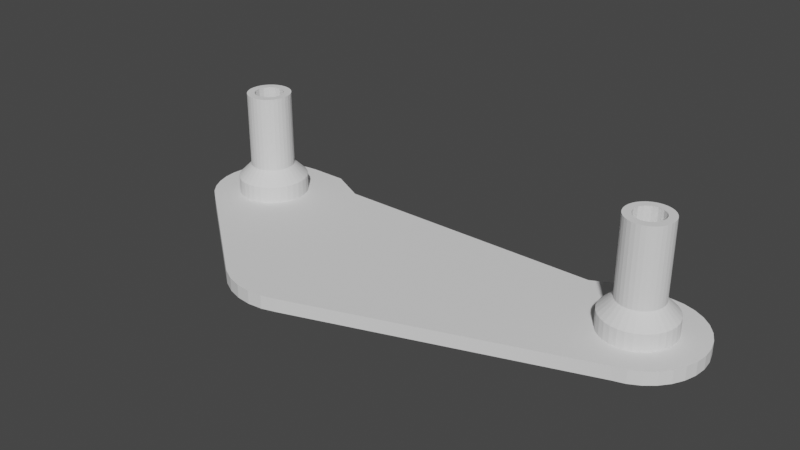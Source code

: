 # Source: TrackPlateOuter.blend  (saved by Blender 2.82.7; exported with 4.5.12 LTS)
import bpy
from mathutils import Matrix  # noqa: F401  (used for matrix-valued properties, if any)

bpy.ops.wm.read_factory_settings(use_empty=True)
scene = bpy.context.scene
scene.name = 'Scene'

# ---- collections
col_trackplateouter = bpy.data.collections.new('TrackPlateOuter'); scene.collection.children.link(col_trackplateouter)

# ---- materials (node trees are filled in below, after node groups)
mat_stldefaultmaterial = bpy.data.materials.new('STLDefaultMaterial')
mat_stldefaultmaterial.use_transparent_shadow = False

# ---- material node trees

# ---- world
world_world = bpy.data.worlds.new('World'); scene.world = world_world
world_world.use_nodes = True; world_world.node_tree.nodes.clear()
_N = world_world.node_tree.nodes; _L = world_world.node_tree.links
n0 = _N.new('ShaderNodeOutputWorld'); n0.name = 'World Output'; n0.location = (300, 300)
n1 = _N.new('ShaderNodeBackground'); n1.name = 'Background'; n1.location = (10, 300)
n1.inputs[0].default_value = (0.05088, 0.05088, 0.05088, 1.0)
_L.new(n1.outputs[0], n0.inputs[0])
n0.is_active_output = True
world_world.color = (0.05088, 0.05088, 0.05088)
world_world.use_sun_shadow = False
world_world.sun_shadow_jitter_overblur = 0.0

# ---- meshes
me_trackplateouter = bpy.data.meshes.new('TrackPlateOuter')
me_trackplateouter.from_pydata([(-1.379, 1.291, 0.06331), (-1.5, 1.315, 0.06331), (-1.5, 1.315, -0.15), (-1.379, 1.291, -0.15), (-1.277, 1.223, 0.06331), (-1.277, 1.223, -0.15), (-1.209, 1.121, 0.06331), (-1.209, 1.121, -0.15), (-1.185, 1.0, 0.06331), (-1.185, 1.0, -0.15), (-1.209, 0.8795, 0.06331), (-1.209, 0.8795, -0.15), (-1.277, 0.7773, 0.06331), (-1.277, 0.7773, -0.15), (-1.379, 0.709, 0.06331), (-1.379, 0.709, -0.15), (-1.5, 0.6851, 0.06331), (-1.5, 0.6851, -0.15), (-1.621, 0.709, 0.06331), (-1.621, 0.709, -0.15), (-1.723, 0.7773, 0.06331), (-1.723, 0.7773, -0.15), (-1.791, 0.8795, 0.06331), (-1.791, 0.8795, -0.15), (-1.815, 1.0, 0.06331), (-1.815, 1.0, -0.15), (-1.791, 1.121, 0.06331), (-1.791, 1.121, -0.15), (-1.723, 1.223, 0.06331), (-1.723, 1.223, -0.15), (-1.621, 1.291, 0.06331), (-1.621, 1.291, -0.15), (-1.438, 1.151, 0.06507), (-1.5, 1.163, 0.06507), (-1.385, 1.115, 0.06507), (-1.349, 1.062, 0.06507), (-1.337, 1.0, 0.06507), (-1.349, 0.9376, 0.06507), (-1.385, 0.8846, 0.06507), (-1.438, 0.8493, 0.06507), (-1.5, 0.8369, 0.06507), (-1.562, 0.8493, 0.06507), (-1.615, 0.8846, 0.06507), (-1.651, 0.9376, 0.06507), (-1.663, 1.0, 0.06507), (-1.651, 1.062, 0.06507), (-1.615, 1.115, 0.06507), (-1.562, 1.151, 0.06507), (3.421, 1.291, 0.06332), (3.3, 1.315, 0.06332), (3.3, 1.315, -0.15), (3.421, 1.291, -0.15), (3.523, 1.223, 0.06332), (3.523, 1.223, -0.15), (3.591, 1.121, 0.06332), (3.591, 1.121, -0.15), (3.615, 1.0, 0.06332), (3.615, 1.0, -0.15), (3.591, 0.8795, 0.06332), (3.591, 0.8795, -0.15), (3.523, 0.7773, 0.06332), (3.523, 0.7773, -0.15), (3.421, 0.709, 0.06332), (3.421, 0.709, -0.15), (3.3, 0.6851, 0.06332), (3.3, 0.6851, -0.15), (3.179, 0.709, 0.06332), (3.179, 0.709, -0.15), (3.077, 0.7773, 0.06332), (3.077, 0.7773, -0.15), (3.009, 0.8795, 0.06332), (3.009, 0.8795, -0.15), (2.985, 1.0, 0.06332), (2.985, 1.0, -0.15), (3.009, 1.121, 0.06332), (3.009, 1.121, -0.15), (3.077, 1.223, 0.06332), (3.077, 1.223, -0.15), (3.179, 1.291, 0.06332), (3.179, 1.291, -0.15), (3.362, 1.151, 0.06508), (3.3, 1.163, 0.06508), (3.415, 1.115, 0.06508), (3.451, 1.062, 0.06508), (3.463, 1.0, 0.06508), (3.451, 0.9376, 0.06508), (3.415, 0.8846, 0.06508), (3.362, 0.8493, 0.06508), (3.3, 0.8369, 0.06508), (3.238, 0.8493, 0.06508), (3.185, 0.8846, 0.06508), (3.149, 0.9376, 0.06508), (3.137, 1.0, 0.06508), (3.149, 1.062, 0.06508), (3.185, 1.115, 0.06508), (3.238, 1.151, 0.06508), (-1.5, 1.4, 0.19), (-1.5, 1.25, 0.34), (-1.451, 1.245, 0.34), (-1.422, 1.392, 0.19), (-1.404, 1.231, 0.34), (-1.347, 1.37, 0.19), (-1.361, 1.208, 0.34), (-1.278, 1.333, 0.19), (-1.323, 1.177, 0.34), (-1.217, 1.283, 0.19), (-1.292, 1.139, 0.34), (-1.167, 1.222, 0.19), (-1.269, 1.096, 0.34), (-1.13, 1.153, 0.19), (-1.255, 1.049, 0.34), (-1.108, 1.078, 0.19), (-1.25, 1.0, 0.34), (-1.1, 1.0, 0.19), (-1.255, 0.9512, 0.34), (-1.108, 0.922, 0.19), (-1.269, 0.9043, 0.34), (-1.13, 0.8469, 0.19), (-1.292, 0.8611, 0.34), (-1.167, 0.7778, 0.19), (-1.323, 0.8232, 0.34), (-1.217, 0.7172, 0.19), (-1.361, 0.7921, 0.34), (-1.278, 0.6674, 0.19), (-1.404, 0.769, 0.34), (-1.347, 0.6304, 0.19), (-1.451, 0.7548, 0.34), (-1.422, 0.6077, 0.19), (-1.5, 0.75, 0.34), (-1.5, 0.6, 0.19), (-1.549, 0.7548, 0.34), (-1.578, 0.6077, 0.19), (-1.596, 0.769, 0.34), (-1.653, 0.6304, 0.19), (-1.639, 0.7921, 0.34), (-1.722, 0.6674, 0.19), (-1.677, 0.8232, 0.34), (-1.783, 0.7172, 0.19), (-1.708, 0.8611, 0.34), (-1.833, 0.7778, 0.19), (-1.731, 0.9043, 0.34), (-1.87, 0.8469, 0.19), (-1.745, 0.9512, 0.34), (-1.892, 0.922, 0.19), (-1.75, 1.0, 0.34), (-1.9, 1.0, 0.19), (-1.745, 1.049, 0.34), (-1.892, 1.078, 0.19), (-1.731, 1.096, 0.34), (-1.87, 1.153, 0.19), (-1.708, 1.139, 0.34), (-1.833, 1.222, 0.19), (-1.677, 1.177, 0.34), (-1.783, 1.283, 0.19), (-1.639, 1.208, 0.34), (-1.722, 1.333, 0.19), (-1.596, 1.231, 0.34), (-1.653, 1.37, 0.19), (-1.549, 1.245, 0.34), (-1.578, 1.392, 0.19), (-1.5, 1.25, 1.2), (-1.451, 1.245, 1.2), (-1.404, 1.231, 1.2), (-1.361, 1.208, 1.2), (-1.323, 1.177, 1.2), (-1.292, 1.139, 1.2), (-1.269, 1.096, 1.2), (-1.255, 1.049, 1.2), (-1.25, 1.0, 1.2), (-1.255, 0.9512, 1.2), (-1.269, 0.9043, 1.2), (-1.292, 0.8611, 1.2), (-1.323, 0.8232, 1.2), (-1.361, 0.7921, 1.2), (-1.404, 0.769, 1.2), (-1.451, 0.7548, 1.2), (-1.5, 0.75, 1.2), (-1.549, 0.7548, 1.2), (-1.596, 0.769, 1.2), (-1.639, 0.7921, 1.2), (-1.677, 0.8232, 1.2), (-1.708, 0.8611, 1.2), (-1.731, 0.9043, 1.2), (-1.745, 0.9512, 1.2), (-1.75, 1.0, 1.2), (-1.745, 1.049, 1.2), (-1.731, 1.096, 1.2), (-1.708, 1.139, 1.2), (-1.677, 1.177, 1.2), (-1.639, 1.208, 1.2), (-1.596, 1.231, 1.2), (-1.549, 1.245, 1.2), (-1.5, 1.164, 1.2), (-1.469, 1.158, 1.2), (-1.437, 1.152, 1.2), (-1.41, 1.134, 1.2), (-1.384, 1.116, 1.2), (-1.366, 1.09, 1.2), (-1.348, 1.063, 1.2), (-1.342, 1.031, 1.2), (-1.336, 1.0, 1.2), (-1.342, 0.9685, 1.2), (-1.348, 0.9371, 1.2), (-1.366, 0.9104, 1.2), (-1.384, 0.8837, 1.2), (-1.41, 0.8659, 1.2), (-1.437, 0.848, 1.2), (-1.469, 0.8418, 1.2), (-1.5, 0.8355, 1.2), (-1.531, 0.8418, 1.2), (-1.563, 0.848, 1.2), (-1.59, 0.8659, 1.2), (-1.616, 0.8837, 1.2), (-1.634, 0.9104, 1.2), (-1.652, 0.9371, 1.2), (-1.658, 0.9685, 1.2), (-1.664, 1.0, 1.2), (-1.658, 1.031, 1.2), (-1.652, 1.063, 1.2), (-1.634, 1.09, 1.2), (-1.616, 1.116, 1.2), (-1.59, 1.134, 1.2), (-1.563, 1.152, 1.2), (-1.531, 1.158, 1.2), (3.3, 1.4, 0.19), (3.3, 1.25, 0.34), (3.349, 1.245, 0.34), (3.378, 1.392, 0.19), (3.396, 1.231, 0.34), (3.453, 1.37, 0.19), (3.439, 1.208, 0.34), (3.522, 1.333, 0.19), (3.477, 1.177, 0.34), (3.583, 1.283, 0.19), (3.508, 1.139, 0.34), (3.633, 1.222, 0.19), (3.531, 1.096, 0.34), (3.67, 1.153, 0.19), (3.545, 1.049, 0.34), (3.692, 1.078, 0.19), (3.55, 1.0, 0.34), (3.7, 1.0, 0.19), (3.545, 0.9512, 0.34), (3.692, 0.922, 0.19), (3.531, 0.9043, 0.34), (3.67, 0.8469, 0.19), (3.508, 0.8611, 0.34), (3.633, 0.7778, 0.19), (3.477, 0.8232, 0.34), (3.583, 0.7172, 0.19), (3.439, 0.7921, 0.34), (3.522, 0.6674, 0.19), (3.396, 0.769, 0.34), (3.453, 0.6304, 0.19), (3.349, 0.7548, 0.34), (3.378, 0.6077, 0.19), (3.3, 0.75, 0.34), (3.3, 0.6, 0.19), (3.251, 0.7548, 0.34), (3.222, 0.6077, 0.19), (3.204, 0.769, 0.34), (3.147, 0.6304, 0.19), (3.161, 0.7921, 0.34), (3.078, 0.6674, 0.19), (3.123, 0.8232, 0.34), (3.017, 0.7172, 0.19), (3.092, 0.8611, 0.34), (2.967, 0.7778, 0.19), (3.069, 0.9043, 0.34), (2.93, 0.8469, 0.19), (3.055, 0.9512, 0.34), (2.908, 0.922, 0.19), (3.05, 1.0, 0.34), (2.9, 1.0, 0.19), (3.055, 1.049, 0.34), (2.908, 1.078, 0.19), (3.069, 1.096, 0.34), (2.93, 1.153, 0.19), (3.092, 1.139, 0.34), (2.967, 1.222, 0.19), (3.123, 1.177, 0.34), (3.017, 1.283, 0.19), (3.161, 1.208, 0.34), (3.078, 1.333, 0.19), (3.204, 1.231, 0.34), (3.147, 1.37, 0.19), (3.251, 1.245, 0.34), (3.222, 1.392, 0.19), (3.3, 1.25, 1.2), (3.349, 1.245, 1.2), (3.396, 1.231, 1.2), (3.439, 1.208, 1.2), (3.477, 1.177, 1.2), (3.508, 1.139, 1.2), (3.531, 1.096, 1.2), (3.545, 1.049, 1.2), (3.55, 1.0, 1.2), (3.545, 0.9512, 1.2), (3.531, 0.9043, 1.2), (3.508, 0.8611, 1.2), (3.477, 0.8232, 1.2), (3.439, 0.7921, 1.2), (3.396, 0.769, 1.2), (3.349, 0.7548, 1.2), (3.3, 0.75, 1.2), (3.251, 0.7548, 1.2), (3.204, 0.769, 1.2), (3.161, 0.7921, 1.2), (3.123, 0.8232, 1.2), (3.092, 0.8611, 1.2), (3.069, 0.9043, 1.2), (3.055, 0.9512, 1.2), (3.05, 1.0, 1.2), (3.055, 1.049, 1.2), (3.069, 1.096, 1.2), (3.092, 1.139, 1.2), (3.123, 1.177, 1.2), (3.161, 1.208, 1.2), (3.204, 1.231, 1.2), (3.251, 1.245, 1.2), (3.3, 1.164, 1.2), (3.331, 1.158, 1.2), (3.363, 1.152, 1.2), (3.39, 1.134, 1.2), (3.416, 1.116, 1.2), (3.434, 1.09, 1.2), (3.452, 1.063, 1.2), (3.458, 1.031, 1.2), (3.464, 1.0, 1.2), (3.458, 0.9685, 1.2), (3.452, 0.9371, 1.2), (3.434, 0.9104, 1.2), (3.416, 0.8837, 1.2), (3.39, 0.8659, 1.2), (3.363, 0.848, 1.2), (3.331, 0.8418, 1.2), (3.3, 0.8355, 1.2), (3.269, 0.8418, 1.2), (3.237, 0.848, 1.2), (3.21, 0.8659, 1.2), (3.184, 0.8837, 1.2), (3.166, 0.9104, 1.2), (3.148, 0.9371, 1.2), (3.142, 0.9685, 1.2), (3.136, 1.0, 1.2), (3.142, 1.031, 1.2), (3.148, 1.063, 1.2), (3.166, 1.09, 1.2), (3.184, 1.116, 1.2), (3.21, 1.134, 1.2), (3.237, 1.152, 1.2), (3.269, 1.158, 1.2), (-3.653e-07, 0.843, 0.0), (-0.1645, 0.8268, 0.0), (-0.3226, 0.7788, 0.0), (-0.4683, 0.7009, 0.0), (-0.5961, 0.5961, 0.0), (-0.7009, 0.4683, 0.0), (-0.7788, 0.3226, 0.0), (-0.8268, 0.1645, 0.0), (-0.843, -5.942e-07, 0.0), (-0.8268, -0.1645, 0.0), (-0.7788, -0.3226, 0.0), (-0.7009, -0.4683, 0.0), (-0.5961, -0.5961, 0.0), (-0.4683, -0.7009, -4.578e-06), (-0.3226, -0.7788, 0.0), (-0.1645, -0.8268, 0.0), (-9.066e-08, -0.843, 0.0), (0.1645, -0.8268, 0.0), (0.3226, -0.7788, 0.0), (0.4683, -0.7009, 0.0), (0.5961, -0.5961, 0.0), (0.7009, -0.4683, 0.0), (0.7788, -0.3226, 0.0), (0.8268, -0.1645, 0.0), (0.843, 1.561e-07, 0.0), (0.8268, 0.1645, 0.0), (0.7788, 0.3226, 0.0), (0.7009, 0.4683, 0.0), (0.5961, 0.5961, 0.0), (0.4683, 0.7009, 0.0), (0.3226, 0.7788, 0.0), (0.1645, 0.8268, -4.578e-06), (-1.5, 1.702, 0.0), (-1.637, 1.688, 0.0), (-1.768, 1.648, 0.0), (-1.89, 1.583, 0.0), (-1.996, 1.496, 0.0), (-2.083, 1.39, 0.0), (-2.148, 1.268, 0.0), (-2.188, 1.137, 0.0), (-2.202, 1.0, 0.0), (-1.9, 1.0, -3.576e-08), (-1.892, 1.078, -3.576e-08), (-1.87, 1.153, -2.384e-08), (-1.232, 1.648, 0.0), (-1.363, 1.688, 0.0), (-1.004, 1.496, 0.0), (-1.11, 1.583, 0.0), (-0.8518, 1.268, 0.0), (-0.9166, 1.39, 0.0), (-0.7984, 1.0, 0.0), (-0.8119, 1.137, 0.0), (-1.108, 1.078, 0.0), (-1.1, 1.0, -1.192e-08), (-1.13, 1.153, 0.0), (-1.833, 1.222, -2.384e-08), (-1.783, 1.283, -1.192e-08), (-1.167, 1.222, 0.0), (-1.217, 1.283, 0.0), (-1.722, 1.333, -1.192e-08), (-1.278, 1.333, 1.192e-08), (-1.653, 1.37, 1.192e-08), (-1.578, 1.392, 0.0), (-1.347, 1.37, 1.192e-08), (-1.422, 1.392, 0.0), (-1.5, 1.4, 0.0), (3.3, 1.702, 0.0), (3.163, 1.688, 0.0), (3.032, 1.648, 0.0), (2.91, 1.583, 0.0), (2.804, 1.496, -4.578e-06), (2.717, 1.39, 0.0), (2.652, 1.268, 0.0), (2.612, 1.137, 0.0), (2.598, 1.0, 0.0), (2.9, 1.0, -1.18e-06), (2.908, 1.078, -9.775e-07), (2.93, 1.153, -8.821e-07), (3.568, 1.648, 0.0), (3.437, 1.688, 0.0), (3.796, 1.496, -4.578e-06), (3.69, 1.583, 0.0), (3.948, 1.268, 0.0), (3.883, 1.39, 0.0), (4.002, 1.0, 0.0), (3.988, 1.137, 0.0), (3.692, 1.078, 0.0), (3.7, 1.0, -1.192e-08), (3.67, 1.153, 0.0), (2.967, 1.222, -9.537e-07), (3.017, 1.283, -1.156e-06), (3.633, 1.222, 0.0), (3.583, 1.283, 0.0), (3.078, 1.333, -7.391e-07), (3.522, 1.333, -2.384e-08), (3.147, 1.37, -1.192e-08), (3.222, 1.392, 0.0), (3.453, 1.37, -2.384e-08), (3.378, 1.392, -2.384e-08), (3.3, 1.4, 0.0), (2.652, 0.7315, 0.0), (2.612, 0.8631, 0.0), (2.717, 0.6102, 0.0), (2.804, 0.5039, 0.0), (2.91, 0.4166, -4.578e-06), (3.032, 0.3518, -4.578e-06), (3.163, 0.3119, 0.0), (3.3, 0.2984, 0.0), (3.437, 0.3119, -4.578e-06), (-1.768, 0.3518, -4.578e-06), (-1.89, 0.4166, 0.0), (-1.637, 0.3119, -4.578e-06), (-1.5, 0.2984, 0.0), (-1.363, 0.3119, 0.0), (-1.232, 0.3518, 0.0), (-1.11, 0.4166, 0.0), (-1.004, 0.5039, 0.0), (-0.9166, 0.6102, 0.0), (-0.8518, 0.7315, 0.0), (-0.8119, 0.8631, 0.0), (2.477, 1.496, 0.0), (-0.6723, 1.496, -4.578e-06), (-0.8468, 1.583, 0.0), (-0.9765, 1.648, 0.0), (-1.056, 1.688, 0.0), (-1.083, 1.702, 0.0), (2.781, 1.648, 0.0), (2.861, 1.688, 0.0), (2.888, 1.702, 0.0), (2.651, 1.583, 0.0), (-0.3226, 0.7788, -0.15), (-0.1645, 0.8268, -0.15), (-3.653e-07, 0.843, -0.15), (0.1645, 0.8268, -0.15), (0.3226, 0.7788, -0.15), (0.4683, 0.7009, -0.15), (0.5961, 0.5961, -0.15), (0.7009, 0.4683, -0.15), (0.7788, 0.3226, -0.15), (0.8268, 0.1645, -0.15), (0.843, 1.561e-07, -0.15), (0.8268, -0.1645, -0.15), (0.7788, -0.3226, -0.15), (0.7009, -0.4683, -0.15), (0.5961, -0.5961, -0.15), (0.4683, -0.7009, -0.15), (0.3226, -0.7788, -0.15), (0.1645, -0.8268, -0.15), (-9.066e-08, -0.843, -0.15), (-0.1645, -0.8268, -0.15), (-0.3226, -0.7788, -0.15), (-0.4683, -0.7009, -0.15), (-0.5961, -0.5961, -0.15), (-0.7009, -0.4683, -0.15), (-0.7788, -0.3226, -0.15), (-0.8268, -0.1645, -0.15), (-0.843, -5.942e-07, -0.15), (-0.8268, 0.1645, -0.15), (-0.7788, 0.3226, -0.15), (-0.7009, 0.4683, -0.15), (-0.5961, 0.5961, -0.15), (-0.4683, 0.7009, -0.15), (-1.768, 1.648, -0.15), (-1.637, 1.688, -0.15), (-1.5, 1.702, -0.15), (-1.363, 1.688, -0.15), (-1.232, 1.648, -0.15), (-1.11, 1.583, -0.15), (-1.004, 1.496, -0.15), (-0.9166, 1.39, -0.15), (-0.8518, 1.268, -0.15), (-0.8119, 1.137, -0.15), (-0.7984, 1.0, -0.15), (-1.89, 1.583, -0.15), (-2.083, 1.39, -0.15), (-1.996, 1.496, -0.15), (-2.188, 1.137, -0.15), (-2.148, 1.268, -0.15), (-2.202, 1.0, -0.15), (3.032, 1.648, -0.15), (3.163, 1.688, -0.15), (3.3, 1.702, -0.15), (3.437, 1.688, -0.15), (3.568, 1.648, -0.15), (3.69, 1.583, -0.15), (3.796, 1.496, -0.15), (3.883, 1.39, -0.15), (3.948, 1.268, -0.15), (3.988, 1.137, -0.15), (4.002, 1.0, -0.15), (2.91, 1.583, -0.15), (2.717, 1.39, -0.15), (2.804, 1.496, -0.15), (2.612, 1.137, -0.15), (2.652, 1.268, -0.15), (2.598, 1.0, -0.15), (2.612, 0.8631, -0.15), (2.652, 0.7315, -0.15), (2.717, 0.6102, -0.15), (2.804, 0.5039, -0.15), (2.91, 0.4166, -0.15), (3.032, 0.3518, -0.15), (3.163, 0.3119, -0.15), (3.3, 0.2984, -0.15), (3.437, 0.3119, -0.15), (-1.89, 0.4166, -0.15), (-1.768, 0.3518, -0.15), (-1.637, 0.3119, -0.15), (-1.5, 0.2984, -0.15), (-1.363, 0.3119, -0.15), (-1.232, 0.3518, -0.15), (-1.11, 0.4166, -0.15), (-1.004, 0.5039, -0.15), (-0.9166, 0.6102, -0.15), (-0.8518, 0.7315, -0.15), (-0.8119, 0.8631, -0.15), (2.477, 1.496, -0.15), (-0.6723, 1.496, -0.15), (-0.8468, 1.583, -0.15), (-0.9765, 1.648, -0.15), (-1.056, 1.688, -0.15), (-1.083, 1.702, -0.15), (2.781, 1.648, -0.15), (2.861, 1.688, -0.15), (2.888, 1.702, -0.15), (2.651, 1.583, -0.15), (-2.188, 0.8631, -0.15), (-2.188, 0.8631, 0.0), (-2.148, 0.7315, -0.15), (-2.148, 0.7315, 0.0), (-2.083, 0.6102, -0.15), (-2.083, 0.6102, -4.578e-06), (-1.996, 0.5039, -0.15), (-1.996, 0.5039, 0.0), (3.988, 0.8631, 0.0), (3.988, 0.8631, -0.15), (3.796, 0.5039, 0.0), (3.796, 0.5039, -0.15), (3.883, 0.6102, -0.15), (3.883, 0.6102, 0.0), (3.948, 0.7315, -0.15), (3.948, 0.7315, 0.0), (3.568, 0.3518, 0.0), (3.568, 0.3518, -0.15), (3.69, 0.4166, -0.15), (3.69, 0.4166, 0.0), (-1.347, 0.6304, 0.0), (-1.422, 0.6077, 0.0), (-1.87, 0.8469, 0.0), (-1.892, 0.922, 0.0), (2.908, 0.922, -1.526e-06), (3.078, 0.6674, -3.099e-06), (3.017, 0.7172, -3.171e-06), (-1.108, 0.922, -1.192e-08), (-1.13, 0.8469, -2.384e-08), (-1.578, 0.6077, 0.0), (-1.653, 0.6304, -2.384e-08), (-1.5, 0.6, 0.0), (3.147, 0.6304, -2.623e-06), (3.692, 0.922, -1.192e-08), (3.67, 0.8469, -1.192e-08), (3.633, 0.7778, 0.0), (-1.783, 0.7172, 0.0), (-1.833, 0.7778, 0.0), (3.522, 0.6674, 0.0), (3.453, 0.6304, -1.192e-08), (2.93, 0.8469, -1.979e-06), (2.967, 0.7778, -2.551e-06), (3.583, 0.7172, 0.0), (3.222, 0.6077, -2.05e-06), (3.378, 0.6077, -7.153e-07), (3.3, 0.6, -1.431e-06), (-1.722, 0.6674, -2.384e-08), (-1.167, 0.7778, -2.384e-08), (-1.217, 0.7172, 0.0), (-1.278, 0.6674, 0.0)], [], [(0, 1, 2), (0, 2, 3), (4, 0, 3), (4, 3, 5), (6, 4, 5), (6, 5, 7), (8, 6, 7), (8, 7, 9), (10, 8, 9), (10, 9, 11), (12, 10, 11), (12, 11, 13), (14, 12, 13), (14, 13, 15), (16, 14, 15), (16, 15, 17), (18, 16, 17), (18, 17, 19), (20, 18, 19), (20, 19, 21), (22, 20, 21), (22, 21, 23), (24, 22, 23), (24, 23, 25), (26, 24, 25), (26, 25, 27), (28, 26, 27), (28, 27, 29), (30, 28, 29), (30, 29, 31), (1, 30, 31), (1, 31, 2), (32, 33, 1), (32, 1, 0), (34, 32, 0), (34, 0, 4), (35, 34, 4), (35, 4, 6), (36, 35, 6), (36, 6, 8), (37, 36, 8), (37, 8, 10), (38, 37, 10), (38, 10, 12), (39, 38, 12), (39, 12, 14), (40, 39, 14), (40, 14, 16), (41, 40, 16), (41, 16, 18), (42, 41, 18), (42, 18, 20), (43, 42, 20), (43, 20, 22), (44, 43, 22), (44, 22, 24), (45, 44, 24), (45, 24, 26), (46, 45, 26), (46, 26, 28), (47, 46, 28), (47, 28, 30), (33, 47, 30), (33, 30, 1), (48, 49, 50), (48, 50, 51), (52, 48, 51), (52, 51, 53), (54, 52, 53), (54, 53, 55), (56, 54, 55), (56, 55, 57), (58, 56, 57), (58, 57, 59), (60, 58, 59), (60, 59, 61), (62, 60, 61), (62, 61, 63), (64, 62, 63), (64, 63, 65), (66, 64, 65), (66, 65, 67), (68, 66, 67), (68, 67, 69), (70, 68, 69), (70, 69, 71), (72, 70, 71), (72, 71, 73), (74, 72, 73), (74, 73, 75), (76, 74, 75), (76, 75, 77), (78, 76, 77), (78, 77, 79), (49, 78, 79), (49, 79, 50), (80, 81, 49), (80, 49, 48), (82, 80, 48), (82, 48, 52), (83, 82, 52), (83, 52, 54), (84, 83, 54), (84, 54, 56), (85, 84, 56), (85, 56, 58), (86, 85, 58), (86, 58, 60), (87, 86, 60), (87, 60, 62), (88, 87, 62), (88, 62, 64), (89, 88, 64), (89, 64, 66), (90, 89, 66), (90, 66, 68), (91, 90, 68), (91, 68, 70), (92, 91, 70), (92, 70, 72), (93, 92, 72), (93, 72, 74), (94, 93, 74), (94, 74, 76), (95, 94, 76), (95, 76, 78), (81, 95, 78), (81, 78, 49), (96, 97, 98), (96, 98, 99), (99, 98, 100), (99, 100, 101), (101, 100, 102), (101, 102, 103), (103, 102, 104), (103, 104, 105), (105, 104, 106), (105, 106, 107), (107, 106, 108), (107, 108, 109), (109, 108, 110), (109, 110, 111), (111, 110, 112), (111, 112, 113), (113, 112, 114), (113, 114, 115), (115, 114, 116), (115, 116, 117), (117, 116, 118), (117, 118, 119), (119, 118, 120), (119, 120, 121), (121, 120, 122), (121, 122, 123), (123, 122, 124), (123, 124, 125), (125, 124, 126), (125, 126, 127), (127, 126, 128), (127, 128, 129), (129, 128, 130), (129, 130, 131), (131, 130, 132), (131, 132, 133), (133, 132, 134), (133, 134, 135), (135, 134, 136), (135, 136, 137), (137, 136, 138), (137, 138, 139), (139, 138, 140), (139, 140, 141), (141, 140, 142), (141, 142, 143), (143, 142, 144), (143, 144, 145), (145, 144, 146), (145, 146, 147), (147, 146, 148), (147, 148, 149), (149, 148, 150), (149, 150, 151), (151, 150, 152), (151, 152, 153), (153, 152, 154), (153, 154, 155), (155, 154, 156), (155, 156, 157), (157, 156, 158), (157, 158, 159), (159, 158, 97), (159, 97, 96), (97, 160, 161), (97, 161, 98), (98, 161, 162), (98, 162, 100), (100, 162, 163), (100, 163, 102), (102, 163, 164), (102, 164, 104), (104, 164, 165), (104, 165, 106), (106, 165, 166), (106, 166, 108), (108, 166, 167), (108, 167, 110), (110, 167, 168), (110, 168, 112), (112, 168, 169), (112, 169, 114), (114, 169, 170), (114, 170, 116), (116, 170, 171), (116, 171, 118), (118, 171, 172), (118, 172, 120), (120, 172, 173), (120, 173, 122), (122, 173, 174), (122, 174, 124), (124, 174, 175), (124, 175, 126), (126, 175, 176), (126, 176, 128), (128, 176, 177), (128, 177, 130), (130, 177, 178), (130, 178, 132), (132, 178, 179), (132, 179, 134), (134, 179, 180), (134, 180, 136), (136, 180, 181), (136, 181, 138), (138, 181, 182), (138, 182, 140), (140, 182, 183), (140, 183, 142), (142, 183, 184), (142, 184, 144), (144, 184, 185), (144, 185, 146), (146, 185, 186), (146, 186, 148), (148, 186, 187), (148, 187, 150), (150, 187, 188), (150, 188, 152), (152, 188, 189), (152, 189, 154), (154, 189, 190), (154, 190, 156), (156, 190, 191), (156, 191, 158), (158, 191, 160), (158, 160, 97), (160, 192, 193), (160, 193, 161), (161, 193, 194), (161, 194, 162), (162, 194, 195), (162, 195, 163), (163, 195, 196), (163, 196, 164), (164, 196, 197), (164, 197, 165), (165, 197, 198), (165, 198, 166), (166, 198, 199), (166, 199, 167), (167, 199, 200), (167, 200, 168), (168, 200, 201), (168, 201, 169), (169, 201, 202), (169, 202, 170), (170, 202, 203), (170, 203, 171), (171, 203, 204), (171, 204, 172), (172, 204, 205), (172, 205, 173), (173, 205, 206), (173, 206, 174), (174, 206, 207), (174, 207, 175), (175, 207, 208), (175, 208, 176), (176, 208, 209), (176, 209, 177), (177, 209, 210), (177, 210, 178), (178, 210, 211), (178, 211, 179), (179, 211, 212), (179, 212, 180), (180, 212, 213), (180, 213, 181), (181, 213, 214), (181, 214, 182), (182, 214, 215), (182, 215, 183), (183, 215, 216), (183, 216, 184), (184, 216, 217), (184, 217, 185), (185, 217, 218), (185, 218, 186), (186, 218, 219), (186, 219, 187), (187, 219, 220), (187, 220, 188), (188, 220, 221), (188, 221, 189), (189, 221, 222), (189, 222, 190), (190, 222, 223), (190, 223, 191), (191, 223, 192), (191, 192, 160), (224, 225, 226), (224, 226, 227), (227, 226, 228), (227, 228, 229), (229, 228, 230), (229, 230, 231), (231, 230, 232), (231, 232, 233), (233, 232, 234), (233, 234, 235), (235, 234, 236), (235, 236, 237), (237, 236, 238), (237, 238, 239), (239, 238, 240), (239, 240, 241), (241, 240, 242), (241, 242, 243), (243, 242, 244), (243, 244, 245), (245, 244, 246), (245, 246, 247), (247, 246, 248), (247, 248, 249), (249, 248, 250), (249, 250, 251), (251, 250, 252), (251, 252, 253), (253, 252, 254), (253, 254, 255), (255, 254, 256), (255, 256, 257), (257, 256, 258), (257, 258, 259), (259, 258, 260), (259, 260, 261), (261, 260, 262), (261, 262, 263), (263, 262, 264), (263, 264, 265), (265, 264, 266), (265, 266, 267), (267, 266, 268), (267, 268, 269), (269, 268, 270), (269, 270, 271), (271, 270, 272), (271, 272, 273), (273, 272, 274), (273, 274, 275), (275, 274, 276), (275, 276, 277), (277, 276, 278), (277, 278, 279), (279, 278, 280), (279, 280, 281), (281, 280, 282), (281, 282, 283), (283, 282, 284), (283, 284, 285), (285, 284, 286), (285, 286, 287), (287, 286, 225), (287, 225, 224), (225, 288, 289), (225, 289, 226), (226, 289, 290), (226, 290, 228), (228, 290, 291), (228, 291, 230), (230, 291, 292), (230, 292, 232), (232, 292, 293), (232, 293, 234), (234, 293, 294), (234, 294, 236), (236, 294, 295), (236, 295, 238), (238, 295, 296), (238, 296, 240), (240, 296, 297), (240, 297, 242), (242, 297, 298), (242, 298, 244), (244, 298, 299), (244, 299, 246), (246, 299, 300), (246, 300, 248), (248, 300, 301), (248, 301, 250), (250, 301, 302), (250, 302, 252), (252, 302, 303), (252, 303, 254), (254, 303, 304), (254, 304, 256), (256, 304, 305), (256, 305, 258), (258, 305, 306), (258, 306, 260), (260, 306, 307), (260, 307, 262), (262, 307, 308), (262, 308, 264), (264, 308, 309), (264, 309, 266), (266, 309, 310), (266, 310, 268), (268, 310, 311), (268, 311, 270), (270, 311, 312), (270, 312, 272), (272, 312, 313), (272, 313, 274), (274, 313, 314), (274, 314, 276), (276, 314, 315), (276, 315, 278), (278, 315, 316), (278, 316, 280), (280, 316, 317), (280, 317, 282), (282, 317, 318), (282, 318, 284), (284, 318, 319), (284, 319, 286), (286, 319, 288), (286, 288, 225), (288, 320, 321), (288, 321, 289), (289, 321, 322), (289, 322, 290), (290, 322, 323), (290, 323, 291), (291, 323, 324), (291, 324, 292), (292, 324, 325), (292, 325, 293), (293, 325, 326), (293, 326, 294), (294, 326, 327), (294, 327, 295), (295, 327, 328), (295, 328, 296), (296, 328, 329), (296, 329, 297), (297, 329, 330), (297, 330, 298), (298, 330, 331), (298, 331, 299), (299, 331, 332), (299, 332, 300), (300, 332, 333), (300, 333, 301), (301, 333, 334), (301, 334, 302), (302, 334, 335), (302, 335, 303), (303, 335, 336), (303, 336, 304), (304, 336, 337), (304, 337, 305), (305, 337, 338), (305, 338, 306), (306, 338, 339), (306, 339, 307), (307, 339, 340), (307, 340, 308), (308, 340, 341), (308, 341, 309), (309, 341, 342), (309, 342, 310), (310, 342, 343), (310, 343, 311), (311, 343, 344), (311, 344, 312), (312, 344, 345), (312, 345, 313), (313, 345, 346), (313, 346, 314), (314, 346, 347), (314, 347, 315), (315, 347, 348), (315, 348, 316), (316, 348, 349), (316, 349, 317), (317, 349, 350), (317, 350, 318), (318, 350, 351), (318, 351, 319), (319, 351, 320), (319, 320, 288), (352, 353, 354), (354, 355, 356), (356, 357, 358), (358, 359, 360), (360, 361, 362), (362, 363, 364), (364, 365, 366), (366, 367, 368), (368, 369, 370), (370, 371, 372), (372, 373, 374), (374, 375, 376), (376, 377, 378), (378, 379, 380), (380, 381, 382), (382, 383, 352), (352, 354, 356), (356, 358, 360), (360, 362, 364), (364, 366, 368), (368, 370, 372), (372, 374, 376), (376, 378, 380), (380, 382, 352), (352, 356, 360), (360, 364, 368), (368, 372, 376), (376, 380, 352), (352, 360, 368), (368, 376, 352), (384, 385, 386), (386, 387, 388), (388, 389, 390), (390, 391, 392), (392, 393, 394), (392, 394, 395), (388, 390, 392), (384, 386, 388), (396, 397, 384), (398, 399, 396), (400, 401, 398), (402, 403, 400), (404, 405, 402), (406, 404, 402), (402, 400, 398), (398, 396, 384), (384, 388, 392), (392, 395, 407), (392, 407, 408), (402, 398, 384), (409, 406, 402), (410, 409, 402), (384, 392, 408), (384, 408, 411), (410, 402, 384), (412, 410, 384), (384, 411, 413), (384, 413, 414), (415, 412, 384), (416, 415, 384), (384, 414, 417), (417, 416, 384), (418, 419, 420), (420, 421, 422), (422, 423, 424), (424, 425, 426), (426, 427, 428), (426, 428, 429), (422, 424, 426), (418, 420, 422), (430, 431, 418), (432, 433, 430), (434, 435, 432), (436, 437, 434), (438, 439, 436), (440, 438, 436), (436, 434, 432), (432, 430, 418), (418, 422, 426), (426, 429, 441), (426, 441, 442), (436, 432, 418), (443, 440, 436), (444, 443, 436), (418, 426, 442), (418, 442, 445), (444, 436, 418), (446, 444, 418), (418, 445, 447), (418, 447, 448), (449, 446, 418), (450, 449, 418), (418, 448, 451), (451, 450, 418), (377, 452, 453), (377, 453, 378), (376, 454, 452), (376, 452, 377), (375, 455, 454), (375, 454, 376), (374, 456, 455), (374, 455, 375), (373, 457, 456), (373, 456, 374), (372, 458, 457), (372, 457, 373), (371, 459, 458), (371, 458, 372), (370, 460, 459), (370, 459, 371), (364, 461, 462), (364, 462, 365), (363, 463, 461), (363, 461, 364), (362, 464, 463), (362, 463, 363), (361, 465, 464), (361, 464, 362), (360, 466, 465), (360, 465, 361), (359, 467, 466), (359, 466, 360), (358, 468, 467), (358, 467, 359), (357, 469, 468), (357, 468, 358), (356, 470, 469), (356, 469, 357), (355, 471, 470), (355, 470, 356), (354, 402, 471), (354, 471, 355), (353, 403, 402), (353, 402, 354), (352, 400, 403), (352, 403, 353), (383, 401, 400), (383, 400, 352), (382, 398, 401), (382, 401, 383), (378, 453, 426), (378, 426, 379), (379, 426, 425), (379, 425, 380), (380, 425, 424), (380, 424, 381), (381, 424, 423), (381, 423, 382), (423, 422, 472), (473, 398, 382), (423, 472, 473), (473, 382, 423), (398, 473, 474), (398, 474, 399), (399, 474, 475), (399, 475, 396), (396, 475, 476), (396, 476, 397), (397, 476, 477), (397, 477, 384), (478, 420, 419), (478, 419, 479), (479, 419, 418), (479, 418, 480), (472, 422, 421), (472, 421, 481), (481, 421, 420), (481, 420, 478), (482, 483, 484), (484, 485, 486), (486, 487, 488), (488, 489, 490), (490, 491, 492), (492, 493, 494), (494, 495, 496), (496, 497, 498), (498, 499, 500), (500, 501, 502), (502, 503, 504), (504, 505, 506), (506, 507, 508), (508, 509, 510), (510, 511, 512), (512, 513, 482), (482, 484, 486), (486, 488, 490), (490, 492, 494), (494, 496, 498), (498, 500, 502), (502, 504, 506), (506, 508, 510), (510, 512, 482), (482, 486, 490), (490, 494, 498), (498, 502, 506), (506, 510, 482), (482, 490, 498), (498, 506, 482), (514, 515, 516), (516, 517, 518), (518, 519, 520), (520, 521, 522), (522, 523, 524), (524, 9, 7), (524, 7, 5), (520, 522, 524), (516, 518, 520), (525, 514, 516), (526, 527, 525), (528, 529, 526), (25, 530, 528), (27, 25, 528), (528, 526, 525), (525, 516, 520), (520, 524, 5), (520, 5, 3), (528, 525, 520), (29, 27, 528), (31, 29, 528), (520, 3, 2), (31, 528, 520), (520, 2, 31), (531, 532, 533), (533, 534, 535), (535, 536, 537), (537, 538, 539), (539, 540, 541), (541, 57, 55), (541, 55, 53), (537, 539, 541), (533, 535, 537), (542, 531, 533), (543, 544, 542), (545, 546, 543), (73, 547, 545), (75, 73, 545), (545, 543, 542), (542, 533, 537), (537, 541, 53), (537, 53, 51), (545, 542, 537), (77, 75, 545), (79, 77, 545), (537, 51, 50), (79, 545, 537), (537, 50, 79), (491, 490, 548), (491, 548, 549), (492, 491, 549), (492, 549, 550), (493, 492, 550), (493, 550, 551), (494, 493, 551), (494, 551, 552), (495, 494, 552), (495, 552, 553), (496, 495, 553), (496, 553, 554), (497, 496, 554), (497, 554, 555), (498, 497, 555), (498, 555, 556), (504, 503, 557), (504, 557, 558), (505, 504, 558), (505, 558, 559), (506, 505, 559), (506, 559, 560), (507, 506, 560), (507, 560, 561), (508, 507, 561), (508, 561, 562), (509, 508, 562), (509, 562, 563), (510, 509, 563), (510, 563, 564), (511, 510, 564), (511, 564, 565), (512, 511, 565), (512, 565, 566), (513, 512, 566), (513, 566, 567), (482, 513, 567), (482, 567, 524), (483, 482, 524), (483, 524, 523), (484, 483, 523), (484, 523, 522), (485, 484, 522), (485, 522, 521), (486, 485, 521), (486, 521, 520), (490, 489, 547), (490, 547, 548), (489, 488, 545), (489, 545, 547), (488, 487, 546), (488, 546, 545), (487, 486, 543), (487, 543, 546), (568, 544, 543), (543, 486, 520), (569, 568, 543), (543, 520, 569), (520, 519, 570), (520, 570, 569), (519, 518, 571), (519, 571, 570), (518, 517, 572), (518, 572, 571), (517, 516, 573), (517, 573, 572), (574, 575, 532), (574, 532, 531), (575, 576, 533), (575, 533, 532), (568, 577, 542), (568, 542, 544), (577, 574, 531), (577, 531, 542), (368, 500, 499), (368, 499, 369), (369, 499, 498), (369, 498, 370), (365, 503, 502), (365, 502, 366), (366, 502, 501), (366, 501, 367), (367, 501, 500), (367, 500, 368), (384, 516, 515), (384, 515, 385), (386, 514, 525), (386, 525, 387), (385, 515, 514), (385, 514, 386), (387, 525, 527), (387, 527, 388), (388, 527, 526), (388, 526, 389), (389, 526, 529), (389, 529, 390), (390, 529, 528), (390, 528, 391), (391, 528, 530), (391, 530, 392), (392, 530, 578), (392, 578, 579), (579, 578, 580), (579, 580, 581), (581, 580, 582), (581, 582, 583), (583, 582, 584), (583, 584, 585), (585, 584, 557), (585, 557, 462), (437, 540, 539), (437, 539, 434), (434, 539, 538), (434, 538, 435), (435, 538, 537), (435, 537, 432), (432, 537, 536), (432, 536, 433), (433, 536, 535), (433, 535, 430), (430, 535, 534), (430, 534, 431), (431, 534, 533), (431, 533, 418), (586, 587, 541), (586, 541, 436), (588, 589, 590), (588, 590, 591), (591, 590, 592), (591, 592, 593), (436, 541, 540), (436, 540, 437), (593, 592, 587), (593, 587, 586), (594, 595, 596), (594, 596, 597), (460, 556, 595), (460, 595, 594), (597, 596, 589), (597, 589, 588), (370, 498, 556), (370, 556, 460), (462, 557, 503), (462, 503, 365), (418, 533, 576), (418, 576, 480), (479, 575, 574), (479, 574, 478), (480, 576, 575), (480, 575, 479), (481, 577, 568), (481, 568, 472), (478, 574, 577), (478, 577, 481), (472, 568, 569), (472, 569, 473), (477, 573, 516), (477, 516, 384), (475, 571, 572), (475, 572, 476), (476, 572, 573), (476, 573, 477), (473, 569, 570), (473, 570, 474), (474, 570, 571), (474, 571, 475), (409, 107, 109), (409, 109, 406), (408, 153, 155), (408, 155, 411), (445, 283, 285), (445, 285, 447), (598, 125, 127), (598, 127, 599), (428, 275, 277), (428, 277, 429), (429, 277, 279), (429, 279, 441), (404, 111, 113), (404, 113, 405), (441, 279, 281), (441, 281, 442), (407, 151, 153), (407, 153, 408), (600, 141, 143), (600, 143, 601), (412, 103, 105), (412, 105, 410), (602, 271, 273), (602, 273, 427), (450, 227, 229), (450, 229, 449), (411, 155, 157), (411, 157, 413), (603, 263, 265), (603, 265, 604), (605, 115, 117), (605, 117, 606), (448, 287, 224), (448, 224, 451), (417, 96, 99), (417, 99, 416), (607, 131, 133), (607, 133, 608), (609, 129, 131), (609, 131, 607), (599, 127, 129), (599, 129, 609), (442, 281, 283), (442, 283, 445), (610, 261, 263), (610, 263, 603), (439, 241, 243), (439, 243, 611), (612, 245, 247), (612, 247, 613), (614, 137, 139), (614, 139, 615), (616, 251, 253), (616, 253, 617), (427, 426, 453), (453, 452, 454), (454, 455, 456), (456, 457, 458), (458, 459, 460), (460, 594, 597), (597, 588, 591), (591, 593, 586), (586, 436, 439), (586, 439, 611), (597, 591, 586), (458, 460, 597), (454, 456, 458), (427, 453, 454), (602, 427, 454), (454, 458, 597), (597, 586, 611), (597, 611, 612), (618, 602, 454), (619, 618, 454), (597, 612, 613), (597, 613, 620), (604, 619, 454), (603, 604, 454), (597, 620, 616), (597, 616, 617), (610, 603, 454), (621, 610, 454), (597, 617, 622), (623, 621, 454), (597, 622, 623), (454, 597, 623), (622, 255, 257), (622, 257, 623), (624, 135, 137), (624, 137, 614), (393, 392, 579), (579, 581, 583), (583, 585, 462), (462, 461, 463), (463, 464, 465), (465, 466, 467), (467, 468, 469), (469, 470, 471), (471, 402, 405), (471, 405, 605), (467, 469, 471), (463, 465, 467), (583, 462, 463), (393, 579, 583), (601, 393, 583), (583, 463, 467), (467, 471, 605), (467, 605, 606), (600, 601, 583), (615, 600, 583), (467, 606, 625), (467, 625, 626), (614, 615, 583), (624, 614, 583), (467, 626, 627), (467, 627, 598), (608, 624, 583), (607, 608, 583), (467, 598, 599), (609, 607, 583), (467, 599, 609), (583, 467, 609), (626, 121, 123), (626, 123, 627), (394, 147, 149), (394, 149, 395), (618, 269, 271), (618, 271, 602), (416, 99, 101), (416, 101, 415), (621, 259, 261), (621, 261, 610), (613, 247, 249), (613, 249, 620), (615, 139, 141), (615, 141, 600), (406, 109, 111), (406, 111, 404), (410, 105, 107), (410, 107, 409), (606, 117, 119), (606, 119, 625), (620, 249, 251), (620, 251, 616), (625, 119, 121), (625, 121, 626), (393, 145, 147), (393, 147, 394), (617, 253, 255), (617, 255, 622), (604, 265, 267), (604, 267, 619), (627, 123, 125), (627, 125, 598), (405, 113, 115), (405, 115, 605), (443, 235, 237), (443, 237, 440), (395, 149, 151), (395, 151, 407), (414, 159, 96), (414, 96, 417), (444, 233, 235), (444, 235, 443), (427, 273, 275), (427, 275, 428), (619, 267, 269), (619, 269, 618), (440, 237, 239), (440, 239, 438), (449, 229, 231), (449, 231, 446), (415, 101, 103), (415, 103, 412), (623, 257, 259), (623, 259, 621), (608, 133, 135), (608, 135, 624), (601, 143, 145), (601, 145, 393), (611, 243, 245), (611, 245, 612), (447, 285, 287), (447, 287, 448), (438, 239, 241), (438, 241, 439), (413, 157, 159), (413, 159, 414), (446, 231, 233), (446, 233, 444), (451, 224, 227), (451, 227, 450), (47, 222, 221), (221, 220, 46), (221, 46, 47), (45, 218, 217), (217, 216, 44), (217, 44, 45), (41, 210, 209), (209, 208, 40), (209, 40, 41), (42, 212, 211), (211, 210, 41), (211, 41, 42), (9, 524, 567), (567, 566, 565), (565, 564, 563), (563, 562, 561), (561, 560, 559), (559, 558, 557), (557, 584, 582), (582, 580, 578), (578, 530, 25), (578, 25, 23), (557, 582, 578), (561, 559, 557), (565, 563, 561), (9, 567, 565), (11, 9, 565), (565, 561, 557), (557, 578, 23), (557, 23, 21), (13, 11, 565), (15, 13, 565), (557, 21, 19), (17, 15, 565), (557, 19, 17), (565, 557, 17), (38, 204, 203), (203, 202, 37), (203, 37, 38), (43, 214, 213), (213, 212, 42), (213, 42, 43), (92, 344, 343), (343, 342, 91), (343, 91, 92), (40, 208, 207), (207, 206, 39), (207, 39, 40), (39, 206, 205), (205, 204, 38), (205, 38, 39), (91, 342, 341), (341, 340, 90), (341, 90, 91), (88, 336, 335), (335, 334, 87), (335, 87, 88), (34, 196, 195), (195, 194, 32), (195, 32, 34), (84, 328, 327), (327, 326, 83), (327, 83, 84), (57, 541, 587), (587, 592, 590), (590, 589, 596), (596, 595, 556), (556, 555, 554), (554, 553, 552), (552, 551, 550), (550, 549, 548), (548, 547, 73), (548, 73, 71), (552, 550, 548), (556, 554, 552), (590, 596, 556), (57, 587, 590), (59, 57, 590), (590, 556, 552), (552, 548, 71), (552, 71, 69), (61, 59, 590), (63, 61, 590), (552, 69, 67), (65, 63, 590), (552, 67, 65), (590, 552, 65), (86, 332, 331), (331, 330, 85), (331, 85, 86), (82, 324, 323), (323, 322, 80), (323, 80, 82), (81, 320, 351), (351, 350, 95), (351, 95, 81), (44, 216, 215), (215, 214, 43), (215, 43, 44), (36, 200, 199), (199, 198, 35), (199, 35, 36), (32, 194, 193), (193, 192, 33), (193, 33, 32), (80, 322, 321), (321, 320, 81), (321, 81, 80), (94, 348, 347), (347, 346, 93), (347, 93, 94), (87, 334, 333), (333, 332, 86), (333, 86, 87), (35, 198, 197), (197, 196, 34), (197, 34, 35), (33, 192, 223), (223, 222, 47), (223, 47, 33), (46, 220, 219), (219, 218, 45), (219, 45, 46), (93, 346, 345), (345, 344, 92), (345, 92, 93), (83, 326, 325), (325, 324, 82), (325, 82, 83), (95, 350, 349), (349, 348, 94), (349, 94, 95), (90, 340, 339), (339, 338, 89), (339, 89, 90), (85, 330, 329), (329, 328, 84), (329, 84, 85), (37, 202, 201), (201, 200, 36), (201, 36, 37), (89, 338, 337), (337, 336, 88), (337, 88, 89)])
me_trackplateouter.materials.append(mat_stldefaultmaterial)
me_trackplateouter.use_remesh_fix_poles = True
me_trackplateouter.use_remesh_preserve_attributes = False
me_trackplateouter.use_mirror_vertex_groups = False
me_trackplateouter.update()

# ---- objects
ob_trackplateouter = bpy.data.objects.new('TrackPlateOuter', me_trackplateouter)

# ---- transforms, parenting, visibility, modifiers, constraints
ob_trackplateouter.location = (0.0, 0.0, 0.0)
ob_trackplateouter.lineart.crease_threshold = 0.0

# ---- collection membership
col_trackplateouter.objects.link(ob_trackplateouter)

# ---- scene / render settings (as saved in the file)
scene.frame_start = 1; scene.frame_end = 250; scene.frame_set(1)
scene.render.engine = 'BLENDER_EEVEE_NEXT'
scene.cycles.use_denoising = False
scene.cycles.samples = 128
scene.cycles.sampling_pattern = 'TABULATED_SOBOL'
scene.cycles.use_adaptive_sampling = False
scene.cycles.use_light_tree = False
scene.view_settings.view_transform = 'Filmic'
bpy.context.view_layer.update()

# ---- added for rendering (the .blend has no active camera and no usable light): camera, sun
cam_auto = bpy.data.cameras.new('AutoCamera')
cam_auto.lens = 50.0
cam_auto.sensor_width = 36.0
cam_auto.clip_end = 1000.0
ob_auto_camera = bpy.data.objects.new('AutoCamera', cam_auto)
scene.collection.objects.link(ob_auto_camera)
ob_auto_camera.location = (7.22796, -7.16424, 5.58737)
ob_auto_camera.rotation_euler = (1.09748, -7.21219e-08, 0.694738)
scene.camera = ob_auto_camera
light_auto_sun = bpy.data.lights.new('AutoSun', 'SUN')
light_auto_sun.energy = 3.0
light_auto_sun.angle = 0.0523599
ob_auto_sun = bpy.data.objects.new('AutoSun', light_auto_sun)
scene.collection.objects.link(ob_auto_sun)
ob_auto_sun.rotation_euler = (0.872665, 0.174533, 0.523599)
bpy.context.view_layer.update()
